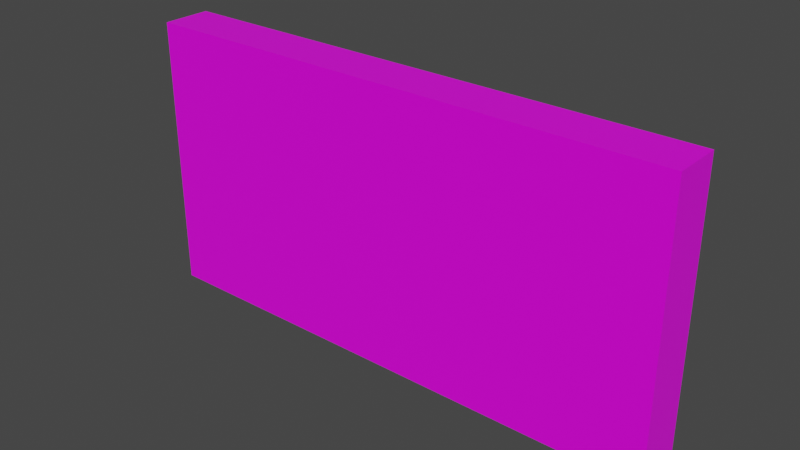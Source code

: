 # Source: emergency_exit.blend  (saved by Blender 2.82.7; exported with 4.5.12 LTS)
import bpy
from mathutils import Matrix  # noqa: F401  (used for matrix-valued properties, if any)

bpy.ops.wm.read_factory_settings(use_empty=True)
scene = bpy.context.scene
scene.name = 'Scene'

# ---- collections
col_collection = bpy.data.collections.new('Collection'); scene.collection.children.link(col_collection)

# ---- images (referenced by path relative to the original .blend; pixels are not part of the script)
import os
ASSET_DIR = os.environ.get("B2B_ASSET_DIR", "")  # directory of the original .blend (textures are referenced by path, not embedded)
HERE = os.path.dirname(os.path.abspath(__file__))  # packed textures are extracted next to this script under _unpacked/

def load_image(name, relpath, width, height, colorspace="sRGB"):
    """Load a texture the original file referenced (path relative to the .blend, or extracted next to this script)."""
    p = next((c for c in (os.path.join(HERE, relpath), os.path.join(ASSET_DIR, relpath)) if relpath and os.path.exists(c)), "")
    if p:
        img = bpy.data.images.load(p, check_existing=True)
        img.name = name
    else:  # same state as the original file: an image datablock whose file is absent (Cycles renders it pink)
        img = bpy.data.images.new(name, width, height)
        img.source = "FILE"
        img.filepath = "//" + (relpath or name)
    img.colorspace_settings.name = colorspace
    return img
img_imphenziapalette01_png = load_image('ImphenziaPalette01.png', 'ImphenziaPalette01.png', 1024, 1024, 'sRGB')

# ---- materials (node trees are filled in below, after node groups)
mat_material = bpy.data.materials.new('Material')
mat_material.alpha_threshold = 0.0
mat_material.use_transparent_shadow = False
mat_material.line_color = (0.0, 0.0, 0.0, 1.0)

# ---- material node trees
mat_material.use_nodes = True; mat_material.node_tree.nodes.clear()
_N = mat_material.node_tree.nodes; _L = mat_material.node_tree.links
n0 = _N.new('ShaderNodeOutputMaterial'); n0.name = 'Material Output'; n0.location = (300, 300)
n1 = _N.new('ShaderNodeBsdfPrincipled'); n1.name = 'Principled BSDF'; n1.location = (10, 300)
n1.distribution = 'GGX'
n1.subsurface_method = 'BURLEY'
n1.inputs[2].default_value = 0.4
n1.inputs[3].default_value = 1.45
n1.inputs[27].default_value = (0.0, 0.0, 0.0, 1.0)
n1.inputs[28].default_value = 1.0
n2 = _N.new('ShaderNodeTexImage'); n2.name = 'Image Texture'; n2.location = (-513, 220)
n2.image = img_imphenziapalette01_png
n2.interpolation = 'Closest'
_L.new(n1.outputs[0], n0.inputs[0])
_L.new(n2.outputs[0], n1.inputs[0])
n0.is_active_output = True

# ---- world
world_world = bpy.data.worlds.new('World'); scene.world = world_world
world_world.use_nodes = True; world_world.node_tree.nodes.clear()
_N = world_world.node_tree.nodes; _L = world_world.node_tree.links
n0 = _N.new('ShaderNodeOutputWorld'); n0.name = 'World Output'; n0.location = (300, 300)
n1 = _N.new('ShaderNodeBackground'); n1.name = 'Background'; n1.location = (10, 300)
n1.inputs[0].default_value = (0.05088, 0.05088, 0.05088, 1.0)
_L.new(n1.outputs[0], n0.inputs[0])
n0.is_active_output = True
world_world.color = (0.05088, 0.05088, 0.05088)
world_world.use_sun_shadow = False
world_world.sun_shadow_jitter_overblur = 0.0

# ---- meshes
me_cube = bpy.data.meshes.new('Cube')
me_cube.from_pydata([(0.775, 1.0, 1.0), (0.775, 1.0, -1.0), (0.775, -1.0, 1.0), (0.775, -1.0, -1.0), (-0.775, 1.0, 1.0), (-0.775, 1.0, -1.0), (0.825, 1.0, 1.0), (0.825, 1.0, -1.0), (0.825, -1.0, 1.0), (0.825, -1.0, -1.0), (-0.825, 1.0, -1.0), (-0.825, -1.0, -1.0), (-0.825, -1.0, 1.0), (-0.825, 1.0, 1.0), (0.775, -1.0, 1.133), (-0.775, -1.0, 1.133), (0.775, 1.0, 1.133), (-0.775, 1.0, 1.133), (0.825, 1.0, 1.133), (0.825, -1.0, 1.133), (-0.825, -1.0, 1.133), (-0.825, 1.0, 1.133), (-0.775, 1.0, -1.133), (-0.775, -1.0, -1.133), (0.775, 1.0, -1.133), (0.775, -1.0, -1.133), (0.825, -1.0, -1.133), (0.825, 1.0, -1.133), (-0.825, 1.0, -1.133), (-0.825, -1.0, -1.133), (-0.775, -1.0, -1.0), (-0.775, -1.0, 1.0), (0.125, -1.0, -0.7333), (-0.675, -1.0, -0.8), (-0.675, -1.0, 1.0), (0.675, -1.0, 0.7333), (0.675, -1.0, -0.7333), (0.675, -1.0, 0.0), (-0.025, -1.0, -1.0), (-0.025, -1.0, 1.0), (0.125, -1.0, 0.7333), (0.025, -1.0, -1.0), (0.025, -1.0, 1.0), (-0.125, -1.0, -0.8), (-0.125, -1.0, 0.9333), (0.35, -1.0, -0.2667), (0.125, -1.0, 0.0), (0.4, -1.0, -0.8667), (0.125, -1.0, 0.4), (0.675, -1.0, 0.4), (0.35, -1.0, 0.7333), (0.45, -1.0, 0.7333), (0.35, -1.0, 1.0), (0.45, -1.0, 1.0), (0.35, -1.0, 0.8667), (0.45, -1.0, 0.8667), (0.45, -1.0, -0.2667), (-0.225, -1.0, -0.9333), (-0.175, -1.0, -0.9333), (-0.725, -1.0, -0.9333), (-0.175, -1.0, -0.8), (-0.225, -1.0, -0.8), (-0.275, -1.0, -0.9333), (-0.675, -1.0, -0.7667), (-0.125, -1.0, -0.7667), (-0.175, -1.0, -0.7667), (-0.225, -1.0, -0.7667), (-0.4, -1.0, 0.9333), (-0.4, -1.0, -5.96e-08), (-0.35, -1.0, -5.96e-08), (-0.35, -1.0, -5.96e-08), (-0.425, -1.0, -0.3333), (-0.725, -1.0, -0.3333), (-0.7, -1.0, -0.2), (-0.4625, -1.0, -0.2), (-0.45, -1.0, 0.06667), (-0.675, -1.0, -0.3667), (-0.675, -1.0, -0.1667), (-0.7075, -1.0, -0.1667), (-0.7425, -1.0, -0.3667), (-0.7, -1.0, -0.1667), (-0.675, -1.0, 0.9333), (-0.125, -1.0, 0.9), (-0.4, -1.0, 0.9), (-0.3, -1.0, 0.3333), (-0.4, -1.0, 0.4), (-0.525, -1.0, 0.4), (-0.6, -1.0, 0.1333), (-0.65, -1.0, 0.1333), (-0.55, -1.0, 0.5333), (-0.35, -1.0, 0.5333), (-0.3, -1.0, 0.4667), (-0.2125, -1.0, 0.1), (-0.125, -1.0, 0.1), (-0.2125, -1.0, 0.2333), (-0.125, -1.0, 0.2333), (-0.2896, -1.0, 0.8309), (-0.3013, -1.0, 0.8279), (-0.3125, -1.0, 0.8188), (-0.3229, -1.0, 0.804), (-0.332, -1.0, 0.7841), (-0.3395, -1.0, 0.7598), (-0.345, -1.0, 0.7322), (-0.3484, -1.0, 0.7021), (-0.3496, -1.0, 0.6709), (-0.3484, -1.0, 0.6397), (-0.345, -1.0, 0.6097), (-0.3395, -1.0, 0.582), (-0.332, -1.0, 0.5578), (-0.3229, -1.0, 0.5379), (-0.3125, -1.0, 0.5231), (-0.3013, -1.0, 0.514), (-0.2896, -1.0, 0.5109), (-0.2779, -1.0, 0.514), (-0.2666, -1.0, 0.5231), (-0.2562, -1.0, 0.5379), (-0.2471, -1.0, 0.5578), (-0.2397, -1.0, 0.582), (-0.2341, -1.0, 0.6097), (-0.2307, -1.0, 0.6397), (-0.2296, -1.0, 0.6709), (-0.2307, -1.0, 0.7021), (-0.2341, -1.0, 0.7322), (-0.2397, -1.0, 0.7598), (-0.2471, -1.0, 0.7841), (-0.2562, -1.0, 0.804), (-0.2666, -1.0, 0.8188), (-0.2779, -1.0, 0.8279)], [(31, 4)], [(8, 6, 18, 19), (9, 3, 25, 26), (11, 10, 28, 29), (1, 0, 6, 7), (5, 4, 0, 1), (7, 6, 8, 9), (30, 11, 29, 23), (6, 0, 16, 18), (2, 3, 9, 8), (11, 12, 13, 10), (12, 31, 15, 20), (4, 5, 10, 13), (30, 31, 12, 11), (16, 17, 15, 14), (16, 14, 19, 18), (15, 17, 21, 20), (13, 12, 20, 21), (0, 4, 17, 16), (2, 8, 19, 14), (4, 13, 21, 17), (22, 23, 29, 28), (22, 24, 25, 23), (25, 24, 27, 26), (10, 5, 22, 28), (5, 1, 24, 22), (75, 77, 74), (1, 7, 27, 24), (7, 9, 26, 27), (47, 46, 32), (36, 3, 2, 35, 49, 37), (40, 50, 54, 52, 42), (39, 38, 41, 42), (59, 30, 38, 58, 57, 62), (39, 44, 82, 95, 93, 64, 43, 38), (58, 38, 43), (53, 52, 54, 55), (2, 53, 55, 51, 35), (51, 55, 54, 50), (51, 50, 45, 56), (47, 56, 45), (49, 56, 47, 37), (46, 47, 45, 48), (36, 47, 3), (36, 37, 47), (56, 49, 35, 51), (40, 48, 45, 50), (41, 3, 47), (41, 47, 32), (41, 32, 46, 40, 42), (59, 62, 61, 33), (60, 57, 58, 43), (61, 62, 57, 60), (33, 61, 66, 63), (61, 60, 65, 66), (60, 43, 64, 65), (65, 69, 68, 66), (75, 74, 71, 68), (72, 71, 74, 73), (74, 77, 73), (77, 80, 73), (80, 78, 73), (72, 73, 78, 79), (72, 79, 76, 71), (76, 63, 71), (68, 71, 66), (66, 71, 63), (76, 79, 63), (33, 63, 79), (59, 33, 79), (59, 79, 30), (31, 30, 79), (78, 31, 79), (80, 31, 78), (80, 77, 81), (80, 81, 31), (34, 31, 81), (67, 34, 81), (39, 34, 67, 44), (81, 77, 88, 89), (93, 95, 94, 92), (92, 94, 91, 84), (90, 85, 84, 91), (70, 84, 85, 75, 68, 69), (85, 90, 89, 86), (87, 86, 89, 88), (97, 98, 99, 100, 101, 102, 103, 104, 105, 106, 107, 108, 109, 110, 111, 112, 113, 114, 115, 116, 117, 118, 119, 120, 121, 122, 123, 124, 125, 126, 127, 96), (77, 75, 87, 88), (75, 85, 86, 87), (83, 67, 81, 89, 90, 107, 106, 105, 104, 103, 102, 101, 100), (123, 122, 82, 44, 67, 83, 100, 99, 98, 97, 96, 127, 126, 125, 124), (95, 82, 122, 121, 120, 119, 118, 117, 116, 115, 114, 113, 112, 111, 91, 94), (107, 90, 91, 111, 110, 109, 108), (15, 31, 34, 39, 42, 52, 53, 2, 14), (25, 3, 41, 38, 30, 23), (64, 93, 92, 84, 70, 69, 65)])
_uv = me_cube.uv_layers.new(name='UVMap')
_uv.uv.foreach_set('vector', [0.4393, 0.9335, 0.4393, 0.9335, 0.4393, 0.9335, 0.4393, 0.9335, 0.4393, 0.9335, 0.4393, 0.9335, 0.4393, 0.9335, 0.4393, 0.9335, 0.4393, 0.9335, 0.4393, 0.9335, 0.4393, 0.9335, 0.4393, 0.9335, 0.4393, 0.9335, 0.4393, 0.9335, 0.4393, 0.9335, 0.4393, 0.9335, 0.4393, 0.9335, 0.4393, 0.9335, 0.4393, 0.9335, 0.4393, 0.9335, 0.4393, 0.9335, 0.4393, 0.9335, 0.4393, 0.9335, 0.4393, 0.9335, 0.4393, 0.9335, 0.4393, 0.9335, 0.4393, 0.9335, 0.4393, 0.9335, 0.4393, 0.9335, 0.4393, 0.9335, 0.4393, 0.9335, 0.4393, 0.9335, 0.4393, 0.9335, 0.4393, 0.9335, 0.4393, 0.9335, 0.4393, 0.9335, 0.4393, 0.9335, 0.4393, 0.9335, 0.4393, 0.9335, 0.4393, 0.9335, 0.4393, 0.9335, 0.4393, 0.9335, 0.4393, 0.9335, 0.4393, 0.9335, 0.4393, 0.9335, 0.4393, 0.9335, 0.4393, 0.9335, 0.4393, 0.9335, 0.4393, 0.9335, 0.4393, 0.9335, 0.4393, 0.9335, 0.4393, 0.9335, 0.4393, 0.9335, 0.4393, 0.9335, 0.4393, 0.9335, 0.4393, 0.9335, 0.4393, 0.9335, 0.4393, 0.9335, 0.4393, 0.9335, 0.4393, 0.9335, 0.4393, 0.9335, 0.4393, 0.9335, 0.4393, 0.9335, 0.4393, 0.9335, 0.4393, 0.9335, 0.4393, 0.9335, 0.4393, 0.9335, 0.4393, 0.9335, 0.4393, 0.9335, 0.4393, 0.9335, 0.4393, 0.9335, 0.4393, 0.9335, 0.4393, 0.9335, 0.4393, 0.9335, 0.4393, 0.9335, 0.4393, 0.9335, 0.4393, 0.9335, 0.4393, 0.9335, 0.4393, 0.9335, 0.4393, 0.9335, 0.4393, 0.9335, 0.4393, 0.9335, 0.4393, 0.9335, 0.4393, 0.9335, 0.4393, 0.9335, 0.4393, 0.9335, 0.4393, 0.9335, 0.4393, 0.9335, 0.4393, 0.9335, 0.4393, 0.9335, 0.4393, 0.9335, 0.4393, 0.9335, 0.4393, 0.9335, 0.4393, 0.9335, 0.4393, 0.9335, 0.4393, 0.9335, 0.4393, 0.9335, 0.4393, 0.9335, 0.4393, 0.9335, 0.4393, 0.9335, 0.06398, 0.9277, 0.06398, 0.9277, 0.06398, 0.9277, 0.4393, 0.9335, 0.4393, 0.9335, 0.4393, 0.9335, 0.4393, 0.9335, 0.4393, 0.9335, 0.4393, 0.9335, 0.4393, 0.9335, 0.4393, 0.9335, 0.7986, 0.1846, 0.7986, 0.1846, 0.7986, 0.1846, 0.8221, 0.1644, 0.8221, 0.1644, 0.8221, 0.1644, 0.8221, 0.1644, 0.8221, 0.1644, 0.8221, 0.1644, 0.8097, 0.1559, 0.8097, 0.1559, 0.8097, 0.1559, 0.8097, 0.1559, 0.8097, 0.1559, 0.4393, 0.9335, 0.4393, 0.9335, 0.4393, 0.9335, 0.4393, 0.9335, 0.8066, 0.1791, 0.8066, 0.1791, 0.8066, 0.1791, 0.8066, 0.1791, 0.8066, 0.1791, 0.8066, 0.1791, 0.8047, 0.2017, 0.8047, 0.2017, 0.8047, 0.2017, 0.8047, 0.2017, 0.8047, 0.2017, 0.8047, 0.2017, 0.8047, 0.2017, 0.8047, 0.2017, 0.8066, 0.1791, 0.8066, 0.1791, 0.8066, 0.1791, 0.8097, 0.1559, 0.8097, 0.1559, 0.8097, 0.1559, 0.8097, 0.1559, 0.8097, 0.1559, 0.8097, 0.1559, 0.8097, 0.1559, 0.8097, 0.1559, 0.8097, 0.1559, 0.07148, 0.9433, 0.07148, 0.9433, 0.07148, 0.9433, 0.07148, 0.9433, 0.07394, 0.9269, 0.07394, 0.9269, 0.07394, 0.9269, 0.07394, 0.9269, 0.07394, 0.9269, 0.07394, 0.9269, 0.07394, 0.9269, 0.07394, 0.9269, 0.07394, 0.9269, 0.07394, 0.9269, 0.07394, 0.9269, 0.06957, 0.9372, 0.06957, 0.9372, 0.06957, 0.9372, 0.06957, 0.9372, 0.8343, 0.1641, 0.8343, 0.1641, 0.8221, 0.1644, 0.8343, 0.1641, 0.8343, 0.1641, 0.8343, 0.1641, 0.8343, 0.1641, 0.8343, 0.1641, 0.8343, 0.1641, 0.8343, 0.1641, 0.8343, 0.1641, 0.8343, 0.1641, 0.8343, 0.1641, 0.8343, 0.1641, 0.7986, 0.1846, 0.7986, 0.1846, 0.7986, 0.1846, 0.7986, 0.1846, 0.7986, 0.1846, 0.7986, 0.1846, 0.7986, 0.1846, 0.7986, 0.1846, 0.7986, 0.1846, 0.7986, 0.1846, 0.7986, 0.1846, 0.06124, 0.9311, 0.06124, 0.9311, 0.06124, 0.9311, 0.06124, 0.9311, 0.06124, 0.9311, 0.06124, 0.9311, 0.06124, 0.9311, 0.06124, 0.9311, 0.8203, 0.1811, 0.8203, 0.1811, 0.8203, 0.1811, 0.8203, 0.1811, 0.05632, 0.9336, 0.05632, 0.9336, 0.05632, 0.9336, 0.05632, 0.9336, 0.05987, 0.9341, 0.05987, 0.9341, 0.05987, 0.9341, 0.05987, 0.9341, 0.05632, 0.9336, 0.05632, 0.9336, 0.05632, 0.9336, 0.05632, 0.9336, 0.8248, 0.1767, 0.8248, 0.1767, 0.8248, 0.1767, 0.8248, 0.1767, 0.7973, 0.1846, 0.7973, 0.1846, 0.7973, 0.1846, 0.7973, 0.1846, 0.7973, 0.1846, 0.7973, 0.1846, 0.7973, 0.1846, 0.7973, 0.1846, 0.06398, 0.9277, 0.06398, 0.9277, 0.06398, 0.9277, 0.06398, 0.9277, 0.06398, 0.9277, 0.06398, 0.9277, 0.06398, 0.9277, 0.06398, 0.9277, 0.06398, 0.9277, 0.07382, 0.9351, 0.07382, 0.9351, 0.07382, 0.9351, 0.07382, 0.9351, 0.0689, 0.9376, 0.0689, 0.9376, 0.0689, 0.9376, 0.0689, 0.9376, 0.07136, 0.913, 0.07136, 0.913, 0.07136, 0.913, 0.0728, 0.9275, 0.0728, 0.9275, 0.0728, 0.9275, 0.0728, 0.9398, 0.0728, 0.9398, 0.0728, 0.9398, 0.8267, 0.1673, 0.8267, 0.1673, 0.8267, 0.1673, 0.8267, 0.1673, 0.8267, 0.1673, 0.8267, 0.1673, 0.8267, 0.1673, 0.8267, 0.1673, 0.8267, 0.1673, 0.8099, 0.1783, 0.8099, 0.1783, 0.8099, 0.1783, 0.8099, 0.1783, 0.8099, 0.1783, 0.8099, 0.1783, 0.8099, 0.1783, 0.8099, 0.1783, 0.8099, 0.1783, 0.8099, 0.1783, 0.8099, 0.1783, 0.8099, 0.1783, 0.8099, 0.1783, 0.8099, 0.1783, 0.8099, 0.1783, 0.8099, 0.1783, 0.8099, 0.1783, 0.8099, 0.1783, 0.8099, 0.1783, 0.8099, 0.1783, 0.8099, 0.1783, 0.8099, 0.1783, 0.8099, 0.1783, 0.8099, 0.1783, 0.8099, 0.1783, 0.8099, 0.1783, 0.8099, 0.1783, 0.8099, 0.1783, 0.09914, 0.9221, 0.09914, 0.9221, 0.09914, 0.9221, 0.09914, 0.9221, 0.816, 0.1735, 0.816, 0.1735, 0.816, 0.1735, 0.816, 0.1735, 0.816, 0.1735, 0.816, 0.1735, 0.816, 0.1735, 0.816, 0.1735, 0.816, 0.1735, 0.816, 0.1735, 0.816, 0.1735, 0.816, 0.1735, 0.816, 0.1735, 0.816, 0.1735, 0.816, 0.1735, 0.816, 0.1735, 0.816, 0.1735, 0.816, 0.1735, 0.816, 0.1735, 0.816, 0.1735, 0.816, 0.1735, 0.816, 0.1735, 0.816, 0.1735, 0.816, 0.1735, 0.816, 0.1735, 0.816, 0.1735, 0.8121, 0.1895, 0.8121, 0.1895, 0.8121, 0.1895, 0.8121, 0.1895, 0.8121, 0.1895, 0.8121, 0.1895, 0.8121, 0.1895, 0.8121, 0.1895, 0.8121, 0.1895, 0.8121, 0.1895, 0.8121, 0.1895, 0.8121, 0.1895, 0.8121, 0.1895, 0.8121, 0.1895, 0.8121, 0.1895, 0.8121, 0.1895, 0.8121, 0.1895, 0.8121, 0.1895, 0.8121, 0.1895, 0.8121, 0.1895, 0.8121, 0.1895, 0.8121, 0.1895, 0.8121, 0.1895, 0.8121, 0.1895, 0.8121, 0.1895, 0.8121, 0.1895, 0.8121, 0.1895, 0.8121, 0.1895, 0.8121, 0.1895, 0.8121, 0.1895, 0.8121, 0.1895, 0.8121, 0.1895, 0.06593, 0.9246, 0.06593, 0.9246, 0.06593, 0.9246, 0.06593, 0.9246, 0.06593, 0.9246, 0.06593, 0.9246, 0.06593, 0.9246, 0.06593, 0.9246, 0.09328, 0.9162, 0.09328, 0.9162, 0.09328, 0.9162, 0.09328, 0.9162, 0.09328, 0.9162, 0.09328, 0.9162, 0.09328, 0.9162, 0.09328, 0.9162, 0.09328, 0.9162, 0.09328, 0.9162, 0.09328, 0.9162, 0.09328, 0.9162, 0.09328, 0.9162, 0.07864, 0.9428, 0.07864, 0.9428, 0.07864, 0.9428, 0.07864, 0.9428, 0.07864, 0.9428, 0.07864, 0.9428, 0.07864, 0.9428, 0.07864, 0.9428, 0.07864, 0.9428, 0.07864, 0.9428, 0.07864, 0.9428, 0.07864, 0.9428, 0.07864, 0.9428, 0.07864, 0.9428, 0.07864, 0.9428, 0.06593, 0.9246, 0.06593, 0.9246, 0.06593, 0.9246, 0.06593, 0.9246, 0.06593, 0.9246, 0.06593, 0.9246, 0.06593, 0.9246, 0.06593, 0.9246, 0.06593, 0.9246, 0.06593, 0.9246, 0.06593, 0.9246, 0.06593, 0.9246, 0.06593, 0.9246, 0.06593, 0.9246, 0.06593, 0.9246, 0.06593, 0.9246, 0.06593, 0.9246, 0.06593, 0.9246, 0.06593, 0.9246, 0.06593, 0.9246, 0.06593, 0.9246, 0.06593, 0.9246, 0.06593, 0.9246, 0.4393, 0.9335, 0.4393, 0.9335, 0.4393, 0.9335, 0.4393, 0.9335, 0.4393, 0.9335, 0.4393, 0.9335, 0.4393, 0.9335, 0.4393, 0.9335, 0.4393, 0.9335, 0.4393, 0.9335, 0.4393, 0.9335, 0.4393, 0.9335, 0.4393, 0.9335, 0.4393, 0.9335, 0.4393, 0.9335, 0.07449, 0.9259, 0.07449, 0.9259, 0.07449, 0.9259, 0.07449, 0.9259, 0.07449, 0.9259, 0.07449, 0.9259, 0.07449, 0.9259])
me_cube.materials.append(mat_material)
me_cube.use_remesh_preserve_volume = False
me_cube.use_remesh_preserve_attributes = False
me_cube.use_mirror_vertex_groups = False
me_cube.update()

# ---- objects
ob_cube = bpy.data.objects.new('Cube', me_cube)

# ---- transforms, parenting, visibility, modifiers, constraints
ob_cube.location = (0.0, 0.0, 0.0)
ob_cube.scale = (0.4, 0.03, 0.15)
ob_cube.lock_rotations_4d = False
ob_cube.empty_display_type = 'ARROWS'
ob_cube.lineart.crease_threshold = 0.0

# ---- collection membership
col_collection.objects.link(ob_cube)

# ---- scene / render settings (as saved in the file)
scene.frame_start = 1; scene.frame_end = 250; scene.frame_set(1)
scene.render.engine = 'BLENDER_EEVEE_NEXT'
scene.cycles.use_denoising = False
scene.cycles.samples = 128
scene.cycles.sampling_pattern = 'TABULATED_SOBOL'
scene.cycles.use_adaptive_sampling = False
scene.cycles.use_light_tree = False
scene.view_settings.view_transform = 'Filmic'
bpy.context.view_layer.update()

# ---- added for rendering (the .blend has no active camera and no usable light): camera, sun
cam_auto = bpy.data.cameras.new('AutoCamera')
cam_auto.lens = 50.0
cam_auto.sensor_width = 36.0
cam_auto.clip_end = 1000.0
ob_auto_camera = bpy.data.objects.new('AutoCamera', cam_auto)
scene.collection.objects.link(ob_auto_camera)
ob_auto_camera.location = (0.689153, -0.826983, 0.551322)
ob_auto_camera.rotation_euler = (1.09748, -7.21219e-08, 0.694738)
scene.camera = ob_auto_camera
light_auto_sun = bpy.data.lights.new('AutoSun', 'SUN')
light_auto_sun.energy = 3.0
light_auto_sun.angle = 0.0523599
ob_auto_sun = bpy.data.objects.new('AutoSun', light_auto_sun)
scene.collection.objects.link(ob_auto_sun)
ob_auto_sun.rotation_euler = (0.872665, 0.174533, 0.523599)
bpy.context.view_layer.update()
